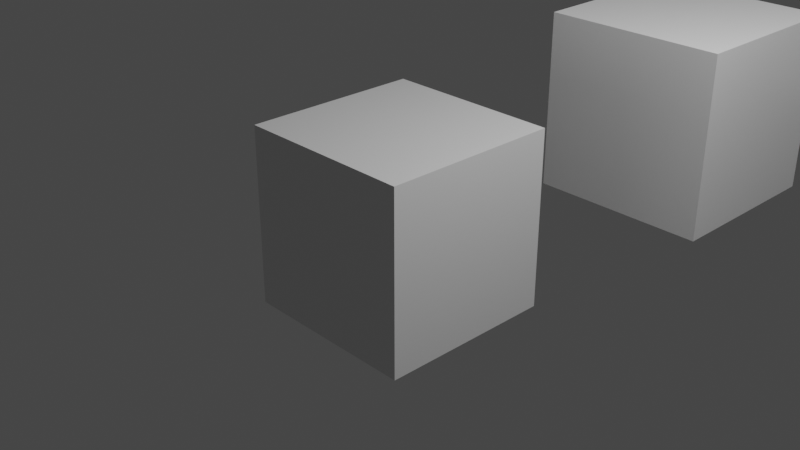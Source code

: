 # Source: test.blend  (saved by Blender 2.81.16; exported with 4.5.12 LTS)
import bpy
from mathutils import Matrix  # noqa: F401  (used for matrix-valued properties, if any)

bpy.ops.wm.read_factory_settings(use_empty=True)
scene = bpy.context.scene
scene.name = 'Scene'

# ---- collections
col_collection = bpy.data.collections.new('Collection'); scene.collection.children.link(col_collection)

# ---- materials (node trees are filled in below, after node groups)
mat_material = bpy.data.materials.new('Material')
mat_material.alpha_threshold = 0.0
mat_material.use_transparent_shadow = False
mat_material.line_color = (0.0, 0.0, 0.0, 1.0)
mat_material_001 = bpy.data.materials.new('Material.001')
mat_material_001.alpha_threshold = 0.0
mat_material_001.use_transparent_shadow = False
mat_material_001.line_color = (0.0, 0.0, 0.0, 1.0)
mat_material_002 = bpy.data.materials.new('Material.002')
mat_material_002.alpha_threshold = 0.0
mat_material_002.use_transparent_shadow = False
mat_material_002.line_color = (0.0, 0.0, 0.0, 1.0)

# ---- material node trees
mat_material.use_nodes = True; mat_material.node_tree.nodes.clear()
_N = mat_material.node_tree.nodes; _L = mat_material.node_tree.links
n0 = _N.new('ShaderNodeOutputMaterial'); n0.name = 'Material Output'; n0.location = (300, 300)
n1 = _N.new('ShaderNodeBsdfPrincipled'); n1.name = 'Principled BSDF'; n1.location = (10, 300)
n1.distribution = 'GGX'
n1.subsurface_method = 'BURLEY'
n1.inputs[2].default_value = 0.4
n1.inputs[3].default_value = 1.45
n1.inputs[27].default_value = (0.0, 0.0, 0.0, 1.0)
n1.inputs[28].default_value = 1.0
_L.new(n1.outputs[0], n0.inputs[0])
n0.is_active_output = True
mat_material_001.use_nodes = True; mat_material_001.node_tree.nodes.clear()
_N = mat_material_001.node_tree.nodes; _L = mat_material_001.node_tree.links
n0 = _N.new('ShaderNodeOutputMaterial'); n0.name = 'Material Output'; n0.location = (300, 300)
n1 = _N.new('ShaderNodeBsdfPrincipled'); n1.name = 'Principled BSDF'; n1.location = (10, 300)
n1.distribution = 'GGX'
n1.subsurface_method = 'BURLEY'
n1.inputs[2].default_value = 0.4
n1.inputs[3].default_value = 1.45
n1.inputs[27].default_value = (0.0, 0.0, 0.0, 1.0)
n1.inputs[28].default_value = 1.0
_L.new(n1.outputs[0], n0.inputs[0])
n0.is_active_output = True
mat_material_002.use_nodes = True; mat_material_002.node_tree.nodes.clear()
_N = mat_material_002.node_tree.nodes; _L = mat_material_002.node_tree.links
n0 = _N.new('ShaderNodeOutputMaterial'); n0.name = 'Material Output'; n0.location = (300, 300)
n1 = _N.new('ShaderNodeBsdfPrincipled'); n1.name = 'Principled BSDF'; n1.location = (10, 300)
n1.distribution = 'GGX'
n1.subsurface_method = 'BURLEY'
n1.inputs[2].default_value = 0.4
n1.inputs[3].default_value = 1.45
n1.inputs[27].default_value = (0.0, 0.0, 0.0, 1.0)
n1.inputs[28].default_value = 1.0
_L.new(n1.outputs[0], n0.inputs[0])
n0.is_active_output = True

# ---- world
world_world = bpy.data.worlds.new('World'); scene.world = world_world
world_world.use_nodes = True; world_world.node_tree.nodes.clear()
_N = world_world.node_tree.nodes; _L = world_world.node_tree.links
n0 = _N.new('ShaderNodeOutputWorld'); n0.name = 'World Output'; n0.location = (300, 300)
n1 = _N.new('ShaderNodeBackground'); n1.name = 'Background'; n1.location = (10, 300)
n1.inputs[0].default_value = (0.05088, 0.05088, 0.05088, 1.0)
_L.new(n1.outputs[0], n0.inputs[0])
n0.is_active_output = True
world_world.color = (0.05088, 0.05088, 0.05088)
world_world.use_sun_shadow = False
world_world.sun_shadow_jitter_overblur = 0.0

# ---- cameras
cam_camera = bpy.data.cameras.new('Camera')
cam_camera.clip_end = 100.0
cam_camera.ortho_scale = 7.314

# ---- lights
light_light = bpy.data.lights.new('Light', 'POINT')
light_light.transmission_factor = 0.0
light_light.energy = 1000.0
light_light.shadow_soft_size = 0.1
light_light.shadow_maximum_resolution = 0.006
light_light.use_absolute_resolution = True

# ---- meshes
me_cube = bpy.data.meshes.new('Cube')
me_cube.from_pydata([(1.0, 1.0, 1.0), (1.0, 1.0, -1.0), (1.0, -1.0, 1.0), (1.0, -1.0, -1.0), (-1.0, 1.0, 1.0), (-1.0, 1.0, -1.0), (-1.0, -1.0, 1.0), (-1.0, -1.0, -1.0)], [], [(0, 4, 6, 2), (3, 2, 6, 7), (7, 6, 4, 5), (5, 1, 3, 7), (1, 0, 2, 3), (5, 4, 0, 1)])
_uv = me_cube.uv_layers.new(name='UVMap')
_uv.uv.foreach_set('vector', [0.625, 0.5, 0.875, 0.5, 0.875, 0.75, 0.625, 0.75, 0.375, 0.75, 0.625, 0.75, 0.625, 1.0, 0.375, 1.0, 0.375, 0.0, 0.625, 0.0, 0.625, 0.25, 0.375, 0.25, 0.125, 0.5, 0.375, 0.5, 0.375, 0.75, 0.125, 0.75, 0.375, 0.5, 0.625, 0.5, 0.625, 0.75, 0.375, 0.75, 0.375, 0.25, 0.625, 0.25, 0.625, 0.5, 0.375, 0.5])
me_cube.materials.append(mat_material)
me_cube.use_remesh_preserve_volume = False
me_cube.use_remesh_preserve_attributes = False
me_cube.use_mirror_vertex_groups = False
me_cube.update()
me_cube_001 = bpy.data.meshes.new('Cube.001')
me_cube_001.from_pydata([(1.0, 1.0, 1.0), (1.0, 1.0, -1.0), (1.0, -1.0, 1.0), (1.0, -1.0, -1.0), (-1.0, 1.0, 1.0), (-1.0, 1.0, -1.0), (-1.0, -1.0, 1.0), (-1.0, -1.0, -1.0)], [], [(0, 4, 6, 2), (3, 2, 6, 7), (7, 6, 4, 5), (5, 1, 3, 7), (1, 0, 2, 3), (5, 4, 0, 1)])
_uv = me_cube_001.uv_layers.new(name='UVMap')
_uv.uv.foreach_set('vector', [0.625, 0.5, 0.875, 0.5, 0.875, 0.75, 0.625, 0.75, 0.375, 0.75, 0.625, 0.75, 0.625, 1.0, 0.375, 1.0, 0.375, 0.0, 0.625, 0.0, 0.625, 0.25, 0.375, 0.25, 0.125, 0.5, 0.375, 0.5, 0.375, 0.75, 0.125, 0.75, 0.375, 0.5, 0.625, 0.5, 0.625, 0.75, 0.375, 0.75, 0.375, 0.25, 0.625, 0.25, 0.625, 0.5, 0.375, 0.5])
me_cube_001.materials.append(mat_material_001)
me_cube_001.use_remesh_preserve_volume = False
me_cube_001.use_remesh_preserve_attributes = False
me_cube_001.use_mirror_vertex_groups = False
me_cube_001.update()
me_cube_002 = bpy.data.meshes.new('Cube.002')
me_cube_002.from_pydata([(1.0, 1.0, 1.0), (1.0, 1.0, -1.0), (1.0, -1.0, 1.0), (1.0, -1.0, -1.0), (-1.0, 1.0, 1.0), (-1.0, 1.0, -1.0), (-1.0, -1.0, 1.0), (-1.0, -1.0, -1.0)], [], [(0, 4, 6, 2), (3, 2, 6, 7), (7, 6, 4, 5), (5, 1, 3, 7), (1, 0, 2, 3), (5, 4, 0, 1)])
_uv = me_cube_002.uv_layers.new(name='UVMap')
_uv.uv.foreach_set('vector', [0.625, 0.5, 0.875, 0.5, 0.875, 0.75, 0.625, 0.75, 0.375, 0.75, 0.625, 0.75, 0.625, 1.0, 0.375, 1.0, 0.375, 0.0, 0.625, 0.0, 0.625, 0.25, 0.375, 0.25, 0.125, 0.5, 0.375, 0.5, 0.375, 0.75, 0.125, 0.75, 0.375, 0.5, 0.625, 0.5, 0.625, 0.75, 0.375, 0.75, 0.375, 0.25, 0.625, 0.25, 0.625, 0.5, 0.375, 0.5])
me_cube_002.materials.append(mat_material_002)
me_cube_002.use_remesh_preserve_volume = False
me_cube_002.use_remesh_preserve_attributes = False
me_cube_002.use_mirror_vertex_groups = False
me_cube_002.update()

# ---- objects
ob_cube = bpy.data.objects.new('Cube', me_cube)
ob_light = bpy.data.objects.new('Light', light_light)
ob_camera = bpy.data.objects.new('Camera', cam_camera)
ob_cube_001 = bpy.data.objects.new('Cube.001', me_cube_001)
ob_cube_002 = bpy.data.objects.new('Cube.002', me_cube_002)

# ---- transforms, parenting, visibility, modifiers, constraints
ob_cube.location = (0.0, 0.0, 0.0)
ob_cube.lock_rotations_4d = False
ob_cube.empty_display_type = 'ARROWS'
ob_cube.lineart.crease_threshold = 0.0
ob_light.location = (4.076, 1.005, 5.904)
ob_light.rotation_euler = (0.6503, 0.05522, 1.866)
ob_light.lock_rotations_4d = False
ob_light.empty_display_type = 'ARROWS'
ob_light.color = (0.0, 0.0, 0.0, 0.0)
ob_light.lineart.crease_threshold = 0.0
ob_camera.location = (7.359, -6.926, 4.958)
ob_camera.rotation_euler = (1.109, 0.0, 0.8149)
ob_camera.lock_rotations_4d = False
ob_camera.empty_display_type = 'ARROWS'
ob_camera.color = (0.0, 0.0, 0.0, 0.0)
ob_camera.display_type = 'WIRE'
ob_camera.lineart.crease_threshold = 0.0
ob_cube_001.location = (1.038, 3.232, 0.7154)
ob_cube_001.lock_rotations_4d = False
ob_cube_001.empty_display_type = 'ARROWS'
ob_cube_001.lineart.crease_threshold = 0.0
ob_cube_002.location = (2.282, 6.71, 1.251)
ob_cube_002.lock_rotations_4d = False
ob_cube_002.empty_display_type = 'ARROWS'
ob_cube_002.lineart.crease_threshold = 0.0

# ---- collection membership
col_collection.objects.link(ob_cube)
col_collection.objects.link(ob_light)
col_collection.objects.link(ob_camera)
col_collection.objects.link(ob_cube_001)
col_collection.objects.link(ob_cube_002)

# ---- scene / render settings (as saved in the file)
scene.camera = ob_camera
scene.frame_start = 1; scene.frame_end = 250; scene.frame_set(1)
scene.render.engine = 'BLENDER_EEVEE_NEXT'
scene.cycles.use_denoising = False
scene.cycles.samples = 128
scene.cycles.sampling_pattern = 'TABULATED_SOBOL'
scene.cycles.use_adaptive_sampling = False
scene.cycles.use_light_tree = False
scene.view_settings.view_transform = 'Filmic'
bpy.context.view_layer.update()
